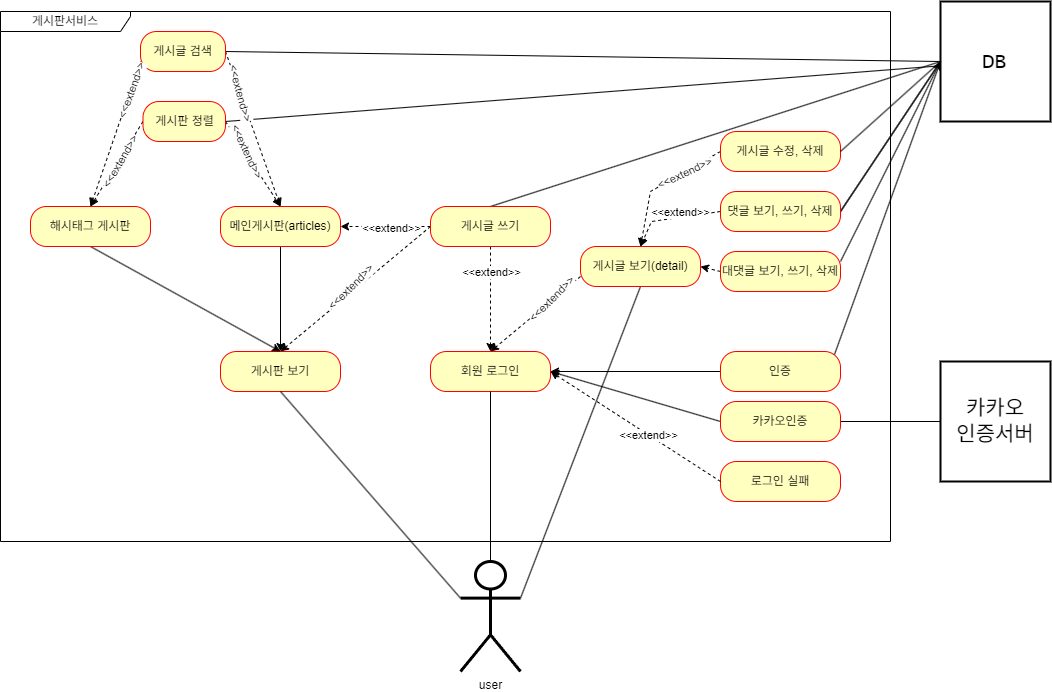

The diagram above was exported from draw.io. Its source (the exported page's mxGraphModel, read from the mxfile embedded in the PNG):
<mxGraphModel dx="1925" dy="820" grid="1" gridSize="10" guides="1" tooltips="1" connect="1" arrows="1" fold="1" page="1" pageScale="1" pageWidth="827" pageHeight="1169" background="#FFFFFF" math="0" shadow="0">
  <root>
    <mxCell id="0" />
    <mxCell id="1" parent="0" />
    <mxCell id="XF7eDWh_HHKG1rYDJAf9-1" value="user" style="shape=umlActor;verticalLabelPosition=bottom;verticalAlign=top;html=1;direction=east;strokeWidth=3;" parent="1" vertex="1">
      <mxGeometry x="340" y="900" width="60" height="110" as="geometry" />
    </mxCell>
    <mxCell id="XF7eDWh_HHKG1rYDJAf9-2" value="게시판서비스" style="shape=umlFrame;whiteSpace=wrap;html=1;pointerEvents=0;width=130;height=20;labelBackgroundColor=default;swimlaneFillColor=#FFFFFF;" parent="1" vertex="1">
      <mxGeometry x="-120" y="350" width="890" height="530" as="geometry" />
    </mxCell>
    <mxCell id="XF7eDWh_HHKG1rYDJAf9-3" value="&lt;font face=&quot;Lucida Console&quot; style=&quot;font-size: 21px;&quot;&gt;DB&lt;/font&gt;" style="html=1;whiteSpace=wrap;strokeWidth=2;" parent="1" vertex="1">
      <mxGeometry x="820" y="340" width="110" height="120" as="geometry" />
    </mxCell>
    <mxCell id="XF7eDWh_HHKG1rYDJAf9-19" style="rounded=0;orthogonalLoop=1;jettySize=auto;html=1;exitX=0.5;exitY=1;exitDx=0;exitDy=0;entryX=0.5;entryY=0;entryDx=0;entryDy=0;dashed=1;" parent="1" source="iwD8lUseA_8ImZihty2a-9" target="XF7eDWh_HHKG1rYDJAf9-8" edge="1">
      <mxGeometry relative="1" as="geometry" />
    </mxCell>
    <mxCell id="iwD8lUseA_8ImZihty2a-19" value="&amp;lt;&amp;lt;extend&amp;gt;&amp;gt;" style="edgeLabel;html=1;align=center;verticalAlign=middle;resizable=0;points=[];" parent="XF7eDWh_HHKG1rYDJAf9-19" vertex="1" connectable="0">
      <mxGeometry x="-0.0783" relative="1" as="geometry">
        <mxPoint y="-23" as="offset" />
      </mxGeometry>
    </mxCell>
    <mxCell id="XF7eDWh_HHKG1rYDJAf9-6" value="게시판 보기" style="rounded=1;whiteSpace=wrap;html=1;arcSize=40;fontColor=#000000;fillColor=#ffffc0;strokeColor=#ff0000;" parent="1" vertex="1">
      <mxGeometry x="100" y="690" width="120" height="40" as="geometry" />
    </mxCell>
    <mxCell id="XF7eDWh_HHKG1rYDJAf9-23" style="rounded=0;orthogonalLoop=1;jettySize=auto;html=1;endArrow=none;endFill=0;entryX=1;entryY=0.3333333333333333;entryDx=0;entryDy=0;entryPerimeter=0;exitX=0.5;exitY=1;exitDx=0;exitDy=0;" parent="1" source="XF7eDWh_HHKG1rYDJAf9-7" target="XF7eDWh_HHKG1rYDJAf9-1" edge="1">
      <mxGeometry relative="1" as="geometry">
        <mxPoint x="120" y="340" as="targetPoint" />
      </mxGeometry>
    </mxCell>
    <mxCell id="XF7eDWh_HHKG1rYDJAf9-24" style="rounded=0;orthogonalLoop=1;jettySize=auto;html=1;exitX=0;exitY=0.75;exitDx=0;exitDy=0;entryX=0.5;entryY=0;entryDx=0;entryDy=0;dashed=1;" parent="1" source="XF7eDWh_HHKG1rYDJAf9-7" target="XF7eDWh_HHKG1rYDJAf9-8" edge="1">
      <mxGeometry relative="1" as="geometry" />
    </mxCell>
    <mxCell id="iwD8lUseA_8ImZihty2a-21" value="&amp;lt;&amp;lt;extend&amp;gt;&amp;gt;" style="edgeLabel;html=1;align=center;verticalAlign=middle;resizable=0;points=[];rotation=-45;" parent="XF7eDWh_HHKG1rYDJAf9-24" vertex="1" connectable="0">
      <mxGeometry x="-0.6239" y="2" relative="1" as="geometry">
        <mxPoint x="-14" y="7" as="offset" />
      </mxGeometry>
    </mxCell>
    <mxCell id="XF7eDWh_HHKG1rYDJAf9-7" value="게시글 보기(detail)" style="rounded=1;whiteSpace=wrap;html=1;arcSize=40;fontColor=#000000;fillColor=#ffffc0;strokeColor=#ff0000;" parent="1" vertex="1">
      <mxGeometry x="460" y="585" width="120" height="40" as="geometry" />
    </mxCell>
    <mxCell id="XF7eDWh_HHKG1rYDJAf9-8" value="회원 로그인" style="rounded=1;whiteSpace=wrap;html=1;arcSize=40;fontColor=#000000;fillColor=#ffffc0;strokeColor=#ff0000;" parent="1" vertex="1">
      <mxGeometry x="310" y="690" width="120" height="40" as="geometry" />
    </mxCell>
    <mxCell id="vuB2K5lTbiIFvwJ2UW1R-10" style="edgeStyle=orthogonalEdgeStyle;rounded=0;orthogonalLoop=1;jettySize=auto;html=1;" edge="1" parent="1" source="XF7eDWh_HHKG1rYDJAf9-9">
      <mxGeometry relative="1" as="geometry">
        <mxPoint x="430" y="710" as="targetPoint" />
      </mxGeometry>
    </mxCell>
    <mxCell id="XF7eDWh_HHKG1rYDJAf9-9" value="인증" style="rounded=1;whiteSpace=wrap;html=1;arcSize=40;fontColor=#000000;fillColor=#ffffc0;strokeColor=#ff0000;" parent="1" vertex="1">
      <mxGeometry x="600" y="690" width="120" height="40" as="geometry" />
    </mxCell>
    <mxCell id="XF7eDWh_HHKG1rYDJAf9-17" style="rounded=0;orthogonalLoop=1;jettySize=auto;html=1;exitX=0.95;exitY=0.075;exitDx=0;exitDy=0;entryX=0;entryY=0.5;entryDx=0;entryDy=0;endArrow=none;endFill=0;exitPerimeter=0;" parent="1" source="XF7eDWh_HHKG1rYDJAf9-9" target="XF7eDWh_HHKG1rYDJAf9-3" edge="1">
      <mxGeometry relative="1" as="geometry" />
    </mxCell>
    <mxCell id="XF7eDWh_HHKG1rYDJAf9-10" value="로그인 실패" style="rounded=1;whiteSpace=wrap;html=1;arcSize=40;fontColor=#000000;fillColor=#ffffc0;strokeColor=#ff0000;" parent="1" vertex="1">
      <mxGeometry x="600" y="800" width="120" height="40" as="geometry" />
    </mxCell>
    <mxCell id="XF7eDWh_HHKG1rYDJAf9-16" style="rounded=0;orthogonalLoop=1;jettySize=auto;html=1;exitX=0;exitY=0.5;exitDx=0;exitDy=0;dashed=1;entryX=1;entryY=0.5;entryDx=0;entryDy=0;" parent="1" source="XF7eDWh_HHKG1rYDJAf9-10" target="XF7eDWh_HHKG1rYDJAf9-8" edge="1">
      <mxGeometry relative="1" as="geometry">
        <mxPoint x="370" y="230" as="sourcePoint" />
        <mxPoint x="550" y="230" as="targetPoint" />
      </mxGeometry>
    </mxCell>
    <mxCell id="iwD8lUseA_8ImZihty2a-25" value="&amp;lt;&amp;lt;extend&amp;gt;&amp;gt;" style="edgeLabel;html=1;align=center;verticalAlign=middle;resizable=0;points=[];" parent="XF7eDWh_HHKG1rYDJAf9-16" vertex="1" connectable="0">
      <mxGeometry x="-0.1429" y="1" relative="1" as="geometry">
        <mxPoint x="1" as="offset" />
      </mxGeometry>
    </mxCell>
    <mxCell id="XF7eDWh_HHKG1rYDJAf9-18" style="rounded=0;orthogonalLoop=1;jettySize=auto;html=1;endArrow=none;endFill=0;entryX=0.5;entryY=0;entryDx=0;entryDy=0;entryPerimeter=0;" parent="1" source="XF7eDWh_HHKG1rYDJAf9-8" target="XF7eDWh_HHKG1rYDJAf9-1" edge="1">
      <mxGeometry relative="1" as="geometry" />
    </mxCell>
    <mxCell id="XF7eDWh_HHKG1rYDJAf9-20" style="rounded=0;orthogonalLoop=1;jettySize=auto;html=1;entryX=0;entryY=0.3333333333333333;entryDx=0;entryDy=0;entryPerimeter=0;endArrow=none;endFill=0;" parent="1" target="XF7eDWh_HHKG1rYDJAf9-1" edge="1">
      <mxGeometry relative="1" as="geometry">
        <mxPoint x="160" y="730" as="sourcePoint" />
      </mxGeometry>
    </mxCell>
    <mxCell id="XF7eDWh_HHKG1rYDJAf9-35" style="rounded=0;orthogonalLoop=1;jettySize=auto;html=1;entryX=0.5;entryY=0;entryDx=0;entryDy=0;exitX=0.5;exitY=1;exitDx=0;exitDy=0;" parent="1" source="XF7eDWh_HHKG1rYDJAf9-21" target="XF7eDWh_HHKG1rYDJAf9-6" edge="1">
      <mxGeometry relative="1" as="geometry" />
    </mxCell>
    <mxCell id="XF7eDWh_HHKG1rYDJAf9-21" value="해시태그 게시판" style="rounded=1;whiteSpace=wrap;html=1;arcSize=40;fontColor=#000000;fillColor=#ffffc0;strokeColor=#ff0000;" parent="1" vertex="1">
      <mxGeometry x="-90" y="545" width="120" height="40" as="geometry" />
    </mxCell>
    <mxCell id="XF7eDWh_HHKG1rYDJAf9-25" style="rounded=0;orthogonalLoop=1;jettySize=auto;html=1;exitX=0.5;exitY=1;exitDx=0;exitDy=0;entryX=0.5;entryY=0;entryDx=0;entryDy=0;" parent="1" source="XF7eDWh_HHKG1rYDJAf9-22" target="XF7eDWh_HHKG1rYDJAf9-6" edge="1">
      <mxGeometry relative="1" as="geometry" />
    </mxCell>
    <mxCell id="XF7eDWh_HHKG1rYDJAf9-22" value="메인게시판(articles)" style="rounded=1;whiteSpace=wrap;html=1;arcSize=40;fontColor=#000000;fillColor=#ffffc0;strokeColor=#ff0000;" parent="1" vertex="1">
      <mxGeometry x="100" y="545" width="120" height="40" as="geometry" />
    </mxCell>
    <mxCell id="XF7eDWh_HHKG1rYDJAf9-30" style="rounded=0;orthogonalLoop=1;jettySize=auto;html=1;exitX=0;exitY=0.5;exitDx=0;exitDy=0;dashed=1;entryX=0.5;entryY=0;entryDx=0;entryDy=0;" parent="1" source="XF7eDWh_HHKG1rYDJAf9-27" target="XF7eDWh_HHKG1rYDJAf9-7" edge="1">
      <mxGeometry relative="1" as="geometry">
        <mxPoint x="390" y="580" as="targetPoint" />
        <Array as="points">
          <mxPoint x="531" y="560" />
        </Array>
      </mxGeometry>
    </mxCell>
    <mxCell id="iwD8lUseA_8ImZihty2a-17" value="&amp;lt;&amp;lt;extend&amp;gt;&amp;gt;" style="edgeLabel;html=1;align=center;verticalAlign=middle;resizable=0;points=[];" parent="XF7eDWh_HHKG1rYDJAf9-30" vertex="1" connectable="0">
      <mxGeometry x="-0.1042" y="1" relative="1" as="geometry">
        <mxPoint x="2" y="-7" as="offset" />
      </mxGeometry>
    </mxCell>
    <mxCell id="XF7eDWh_HHKG1rYDJAf9-32" style="rounded=0;orthogonalLoop=1;jettySize=auto;html=1;exitX=1;exitY=0.5;exitDx=0;exitDy=0;endArrow=none;endFill=0;entryX=0;entryY=0.5;entryDx=0;entryDy=0;" parent="1" source="XF7eDWh_HHKG1rYDJAf9-27" target="XF7eDWh_HHKG1rYDJAf9-3" edge="1">
      <mxGeometry relative="1" as="geometry">
        <mxPoint x="840" y="380" as="targetPoint" />
      </mxGeometry>
    </mxCell>
    <mxCell id="XF7eDWh_HHKG1rYDJAf9-29" style="rounded=0;orthogonalLoop=1;jettySize=auto;html=1;exitX=0;exitY=0.5;exitDx=0;exitDy=0;dashed=1;entryX=0.5;entryY=0;entryDx=0;entryDy=0;" parent="1" source="XF7eDWh_HHKG1rYDJAf9-28" target="XF7eDWh_HHKG1rYDJAf9-7" edge="1">
      <mxGeometry relative="1" as="geometry">
        <mxPoint x="530" y="590" as="targetPoint" />
        <Array as="points">
          <mxPoint x="530" y="530" />
        </Array>
      </mxGeometry>
    </mxCell>
    <mxCell id="iwD8lUseA_8ImZihty2a-18" value="&amp;lt;&amp;lt;extend&amp;gt;&amp;gt;" style="edgeLabel;html=1;align=center;verticalAlign=middle;resizable=0;points=[];rotation=-25;" parent="XF7eDWh_HHKG1rYDJAf9-29" vertex="1" connectable="0">
      <mxGeometry x="-0.3751" relative="1" as="geometry">
        <mxPoint x="1" as="offset" />
      </mxGeometry>
    </mxCell>
    <mxCell id="XF7eDWh_HHKG1rYDJAf9-28" value="게시글 수정, 삭제" style="rounded=1;whiteSpace=wrap;html=1;arcSize=40;fontColor=#000000;fillColor=#ffffc0;strokeColor=#ff0000;" parent="1" vertex="1">
      <mxGeometry x="600" y="470" width="120" height="40" as="geometry" />
    </mxCell>
    <mxCell id="XF7eDWh_HHKG1rYDJAf9-31" style="rounded=0;orthogonalLoop=1;jettySize=auto;html=1;exitX=1;exitY=0.5;exitDx=0;exitDy=0;entryX=0;entryY=0.5;entryDx=0;entryDy=0;endArrow=none;endFill=0;" parent="1" source="XF7eDWh_HHKG1rYDJAf9-28" target="XF7eDWh_HHKG1rYDJAf9-3" edge="1">
      <mxGeometry relative="1" as="geometry" />
    </mxCell>
    <mxCell id="iwD8lUseA_8ImZihty2a-14" style="rounded=0;orthogonalLoop=1;jettySize=auto;html=1;exitX=1;exitY=0.5;exitDx=0;exitDy=0;entryX=0.5;entryY=0;entryDx=0;entryDy=0;dashed=1;" parent="1" source="iwD8lUseA_8ImZihty2a-3" target="XF7eDWh_HHKG1rYDJAf9-22" edge="1">
      <mxGeometry relative="1" as="geometry" />
    </mxCell>
    <mxCell id="iwD8lUseA_8ImZihty2a-23" value="&amp;lt;&amp;lt;extend&amp;gt;&amp;gt;" style="edgeLabel;html=1;align=center;verticalAlign=middle;resizable=0;points=[];rotation=65;" parent="iwD8lUseA_8ImZihty2a-14" vertex="1" connectable="0">
      <mxGeometry x="0.1219" y="2" relative="1" as="geometry">
        <mxPoint x="-11" y="-17" as="offset" />
      </mxGeometry>
    </mxCell>
    <mxCell id="iwD8lUseA_8ImZihty2a-15" style="rounded=0;orthogonalLoop=1;jettySize=auto;html=1;endArrow=none;endFill=0;exitX=1;exitY=0.5;exitDx=0;exitDy=0;" parent="1" source="iwD8lUseA_8ImZihty2a-3" target="XF7eDWh_HHKG1rYDJAf9-3" edge="1">
      <mxGeometry relative="1" as="geometry" />
    </mxCell>
    <mxCell id="iwD8lUseA_8ImZihty2a-11" style="rounded=0;orthogonalLoop=1;jettySize=auto;html=1;dashed=1;entryX=0.5;entryY=0;entryDx=0;entryDy=0;exitX=1;exitY=0.5;exitDx=0;exitDy=0;" parent="1" source="iwD8lUseA_8ImZihty2a-5" target="XF7eDWh_HHKG1rYDJAf9-22" edge="1">
      <mxGeometry relative="1" as="geometry">
        <mxPoint x="120" y="390" as="sourcePoint" />
      </mxGeometry>
    </mxCell>
    <mxCell id="iwD8lUseA_8ImZihty2a-26" value="&amp;lt;&amp;lt;extend&amp;gt;&amp;gt;" style="edgeLabel;html=1;align=center;verticalAlign=middle;resizable=0;points=[];rotation=75;" parent="iwD8lUseA_8ImZihty2a-11" vertex="1" connectable="0">
      <mxGeometry x="-0.0167" y="2" relative="1" as="geometry">
        <mxPoint x="-14" y="-35" as="offset" />
      </mxGeometry>
    </mxCell>
    <mxCell id="iwD8lUseA_8ImZihty2a-12" style="rounded=0;orthogonalLoop=1;jettySize=auto;html=1;dashed=1;exitX=0;exitY=0.5;exitDx=0;exitDy=0;entryX=0.5;entryY=0;entryDx=0;entryDy=0;" parent="1" source="iwD8lUseA_8ImZihty2a-3" target="XF7eDWh_HHKG1rYDJAf9-21" edge="1">
      <mxGeometry relative="1" as="geometry">
        <mxPoint x="318" y="320" as="sourcePoint" />
      </mxGeometry>
    </mxCell>
    <mxCell id="vuB2K5lTbiIFvwJ2UW1R-3" value="&amp;lt;&amp;lt;extend&amp;gt;&amp;gt;" style="edgeLabel;html=1;align=center;verticalAlign=middle;resizable=0;points=[];rotation=-60;" vertex="1" connectable="0" parent="iwD8lUseA_8ImZihty2a-12">
      <mxGeometry x="0.1514" y="2" relative="1" as="geometry">
        <mxPoint x="6" y="-10" as="offset" />
      </mxGeometry>
    </mxCell>
    <mxCell id="iwD8lUseA_8ImZihty2a-16" style="rounded=0;orthogonalLoop=1;jettySize=auto;html=1;exitX=1;exitY=0.5;exitDx=0;exitDy=0;entryX=0;entryY=0.5;entryDx=0;entryDy=0;endArrow=none;endFill=0;" parent="1" source="iwD8lUseA_8ImZihty2a-5" target="XF7eDWh_HHKG1rYDJAf9-3" edge="1">
      <mxGeometry relative="1" as="geometry" />
    </mxCell>
    <mxCell id="iwD8lUseA_8ImZihty2a-5" value="게시글 검색" style="rounded=1;whiteSpace=wrap;html=1;arcSize=40;fontColor=#000000;fillColor=#ffffc0;strokeColor=#ff0000;" parent="1" vertex="1">
      <mxGeometry x="20" y="370" width="85" height="40" as="geometry" />
    </mxCell>
    <mxCell id="iwD8lUseA_8ImZihty2a-6" value="" style="rounded=0;orthogonalLoop=1;jettySize=auto;html=1;exitX=0;exitY=0.5;exitDx=0;exitDy=0;endArrow=none;endFill=0;entryX=1;entryY=0.5;entryDx=0;entryDy=0;" parent="1" source="XF7eDWh_HHKG1rYDJAf9-3" target="XF7eDWh_HHKG1rYDJAf9-27" edge="1">
      <mxGeometry relative="1" as="geometry">
        <mxPoint x="390" y="310" as="targetPoint" />
        <mxPoint x="880" y="460" as="sourcePoint" />
      </mxGeometry>
    </mxCell>
    <mxCell id="XF7eDWh_HHKG1rYDJAf9-27" value="댓글 보기, 쓰기, 삭제" style="rounded=1;whiteSpace=wrap;html=1;arcSize=40;fontColor=#000000;fillColor=#ffffc0;strokeColor=#ff0000;" parent="1" vertex="1">
      <mxGeometry x="600" y="530" width="120" height="40" as="geometry" />
    </mxCell>
    <mxCell id="iwD8lUseA_8ImZihty2a-10" style="rounded=0;orthogonalLoop=1;jettySize=auto;html=1;dashed=1;" parent="1" source="iwD8lUseA_8ImZihty2a-9" target="XF7eDWh_HHKG1rYDJAf9-22" edge="1">
      <mxGeometry relative="1" as="geometry" />
    </mxCell>
    <mxCell id="iwD8lUseA_8ImZihty2a-20" value="&amp;lt;&amp;lt;extend&amp;gt;&amp;gt;" style="edgeLabel;html=1;align=center;verticalAlign=middle;resizable=0;points=[];" parent="iwD8lUseA_8ImZihty2a-10" vertex="1" connectable="0">
      <mxGeometry x="-0.0609" y="2" relative="1" as="geometry">
        <mxPoint x="2" y="-1" as="offset" />
      </mxGeometry>
    </mxCell>
    <mxCell id="iwD8lUseA_8ImZihty2a-22" style="rounded=0;orthogonalLoop=1;jettySize=auto;html=1;exitX=0.5;exitY=0;exitDx=0;exitDy=0;entryX=0;entryY=0.5;entryDx=0;entryDy=0;endArrow=none;endFill=0;" parent="1" source="iwD8lUseA_8ImZihty2a-9" target="XF7eDWh_HHKG1rYDJAf9-3" edge="1">
      <mxGeometry relative="1" as="geometry" />
    </mxCell>
    <mxCell id="iwD8lUseA_8ImZihty2a-29" style="rounded=0;orthogonalLoop=1;jettySize=auto;html=1;exitX=0;exitY=0.5;exitDx=0;exitDy=0;entryX=0.5;entryY=0;entryDx=0;entryDy=0;dashed=1;" parent="1" source="iwD8lUseA_8ImZihty2a-9" target="XF7eDWh_HHKG1rYDJAf9-6" edge="1">
      <mxGeometry relative="1" as="geometry" />
    </mxCell>
    <mxCell id="iwD8lUseA_8ImZihty2a-30" value="&amp;lt;&amp;lt;extend&amp;gt;&amp;gt;" style="edgeLabel;html=1;align=center;verticalAlign=middle;resizable=0;points=[];rotation=-45;" parent="iwD8lUseA_8ImZihty2a-29" vertex="1" connectable="0">
      <mxGeometry x="-0.25" y="1" relative="1" as="geometry">
        <mxPoint x="-25" y="13" as="offset" />
      </mxGeometry>
    </mxCell>
    <mxCell id="iwD8lUseA_8ImZihty2a-9" value="게시글 쓰기" style="rounded=1;whiteSpace=wrap;html=1;arcSize=40;fontColor=#000000;fillColor=#ffffc0;strokeColor=#ff0000;" parent="1" vertex="1">
      <mxGeometry x="310" y="545" width="120" height="40" as="geometry" />
    </mxCell>
    <mxCell id="iwD8lUseA_8ImZihty2a-32" value="" style="rounded=0;orthogonalLoop=1;jettySize=auto;html=1;dashed=1;exitX=0;exitY=0.75;exitDx=0;exitDy=0;entryX=0.5;entryY=0;entryDx=0;entryDy=0;" parent="1" source="iwD8lUseA_8ImZihty2a-5" target="XF7eDWh_HHKG1rYDJAf9-21" edge="1">
      <mxGeometry relative="1" as="geometry">
        <mxPoint x="305" y="320" as="sourcePoint" />
        <mxPoint x="100" y="510" as="targetPoint" />
      </mxGeometry>
    </mxCell>
    <mxCell id="iwD8lUseA_8ImZihty2a-33" value="&amp;lt;&amp;lt;extend&amp;gt;&amp;gt;" style="edgeLabel;html=1;align=center;verticalAlign=middle;resizable=0;points=[];rotation=-70;" parent="iwD8lUseA_8ImZihty2a-32" vertex="1" connectable="0">
      <mxGeometry x="-0.0898" y="2" relative="1" as="geometry">
        <mxPoint x="11" y="-37" as="offset" />
      </mxGeometry>
    </mxCell>
    <mxCell id="iwD8lUseA_8ImZihty2a-3" value="게시판 정렬" style="rounded=1;whiteSpace=wrap;html=1;arcSize=40;fontColor=#000000;fillColor=#ffffc0;strokeColor=#ff0000;" parent="1" vertex="1">
      <mxGeometry x="22.5" y="440" width="82.5" height="40" as="geometry" />
    </mxCell>
    <mxCell id="vuB2K5lTbiIFvwJ2UW1R-5" style="rounded=0;orthogonalLoop=1;jettySize=auto;html=1;exitX=1;exitY=0.25;exitDx=0;exitDy=0;" edge="1" parent="1" source="vuB2K5lTbiIFvwJ2UW1R-4">
      <mxGeometry relative="1" as="geometry">
        <mxPoint x="820" y="400" as="targetPoint" />
      </mxGeometry>
    </mxCell>
    <mxCell id="vuB2K5lTbiIFvwJ2UW1R-6" style="rounded=0;orthogonalLoop=1;jettySize=auto;html=1;exitX=0;exitY=0.5;exitDx=0;exitDy=0;entryX=1;entryY=0.5;entryDx=0;entryDy=0;dashed=1;" edge="1" parent="1" source="vuB2K5lTbiIFvwJ2UW1R-4" target="XF7eDWh_HHKG1rYDJAf9-7">
      <mxGeometry relative="1" as="geometry" />
    </mxCell>
    <mxCell id="vuB2K5lTbiIFvwJ2UW1R-4" value="대댓글 보기, 쓰기, 삭제" style="rounded=1;whiteSpace=wrap;html=1;arcSize=40;fontColor=#000000;fillColor=#ffffc0;strokeColor=#ff0000;" vertex="1" parent="1">
      <mxGeometry x="600" y="590" width="120" height="40" as="geometry" />
    </mxCell>
    <mxCell id="vuB2K5lTbiIFvwJ2UW1R-8" style="rounded=0;orthogonalLoop=1;jettySize=auto;html=1;exitX=0;exitY=0.5;exitDx=0;exitDy=0;entryX=1;entryY=0.5;entryDx=0;entryDy=0;" edge="1" parent="1" source="vuB2K5lTbiIFvwJ2UW1R-7" target="XF7eDWh_HHKG1rYDJAf9-8">
      <mxGeometry relative="1" as="geometry" />
    </mxCell>
    <mxCell id="vuB2K5lTbiIFvwJ2UW1R-11" style="edgeStyle=orthogonalEdgeStyle;rounded=0;orthogonalLoop=1;jettySize=auto;html=1;exitX=1;exitY=0.5;exitDx=0;exitDy=0;endArrow=none;endFill=0;entryX=0;entryY=0.5;entryDx=0;entryDy=0;" edge="1" parent="1" source="vuB2K5lTbiIFvwJ2UW1R-7" target="vuB2K5lTbiIFvwJ2UW1R-12">
      <mxGeometry relative="1" as="geometry">
        <mxPoint x="810" y="750" as="targetPoint" />
      </mxGeometry>
    </mxCell>
    <mxCell id="vuB2K5lTbiIFvwJ2UW1R-7" value="카카오인증" style="rounded=1;whiteSpace=wrap;html=1;arcSize=40;fontColor=#000000;fillColor=#ffffc0;strokeColor=#ff0000;" vertex="1" parent="1">
      <mxGeometry x="600" y="740" width="120" height="40" as="geometry" />
    </mxCell>
    <mxCell id="vuB2K5lTbiIFvwJ2UW1R-12" value="&lt;font face=&quot;Lucida Console&quot;&gt;&lt;span style=&quot;font-size: 21px;&quot;&gt;카카오&lt;/span&gt;&lt;/font&gt;&lt;div&gt;&lt;font face=&quot;Lucida Console&quot;&gt;&lt;span style=&quot;font-size: 21px;&quot;&gt;인증서버&lt;/span&gt;&lt;/font&gt;&lt;/div&gt;" style="html=1;whiteSpace=wrap;strokeWidth=2;" vertex="1" parent="1">
      <mxGeometry x="820" y="700" width="110" height="120" as="geometry" />
    </mxCell>
  </root>
</mxGraphModel>